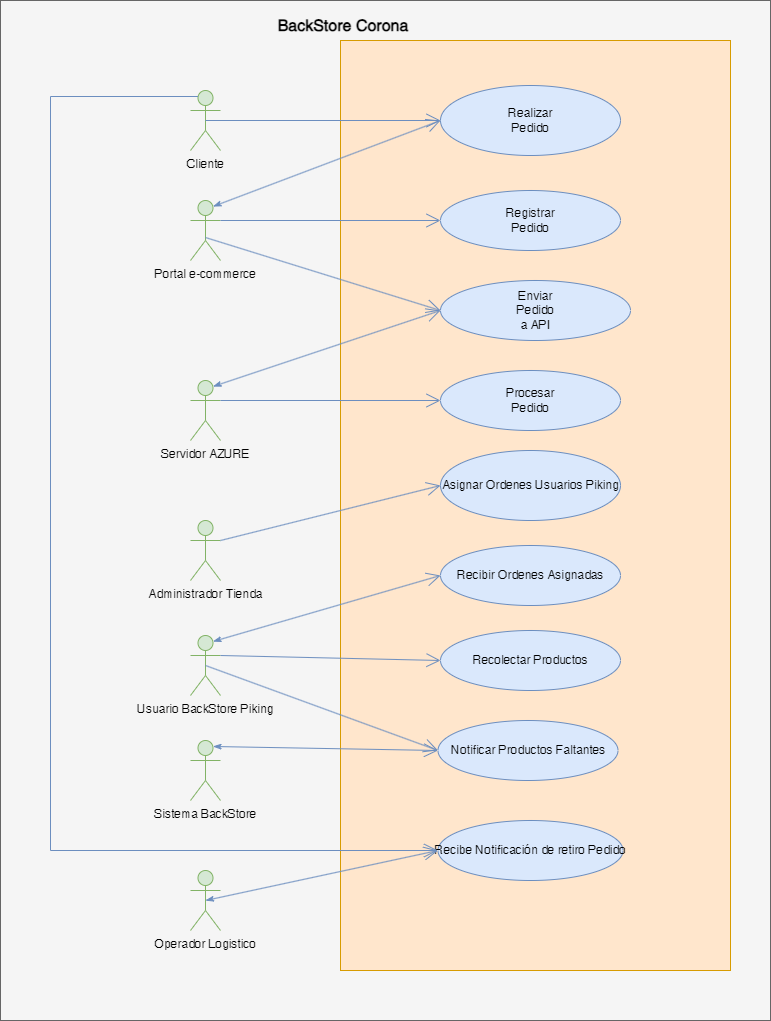

The diagram above was exported from draw.io. Its source (the exported page's mxGraphModel, read from the mxfile embedded in the PNG):
<mxGraphModel dx="2261" dy="772" grid="1" gridSize="10" guides="1" tooltips="1" connect="1" arrows="1" fold="1" page="1" pageScale="1" pageWidth="827" pageHeight="1169" math="0" shadow="0">
  <root>
    <mxCell id="0" />
    <mxCell id="1" parent="0" />
    <mxCell id="9vnd_WAR0S_nryFqIQmw-5" value="" style="html=1;whiteSpace=wrap;fillColor=#f5f5f5;fontColor=#333333;strokeColor=#666666;" parent="1" vertex="1">
      <mxGeometry x="-780" y="30" width="770" height="1020" as="geometry" />
    </mxCell>
    <mxCell id="VYdd0FuLGQaMi21T49oP-1" value="" style="html=1;whiteSpace=wrap;fillColor=#ffe6cc;strokeColor=#d79b00;" parent="1" vertex="1">
      <mxGeometry x="-440" y="70" width="390" height="930" as="geometry" />
    </mxCell>
    <mxCell id="VYdd0FuLGQaMi21T49oP-2" value="Cliente" style="shape=umlActor;verticalLabelPosition=bottom;verticalAlign=top;html=1;fillColor=#d5e8d4;strokeColor=#82b366;" parent="1" vertex="1">
      <mxGeometry x="-590" y="120" width="30" height="60" as="geometry" />
    </mxCell>
    <mxCell id="VYdd0FuLGQaMi21T49oP-3" value="&lt;span style=&quot;white-space: normal;&quot;&gt;Realizar Pedido&lt;/span&gt;" style="shape=ellipse;container=1;horizontal=1;horizontalStack=0;resizeParent=1;resizeParentMax=0;resizeLast=0;html=1;dashed=0;collapsible=0;fillColor=#dae8fc;strokeColor=#6c8ebf;" parent="1" vertex="1">
      <mxGeometry x="-340" y="115" width="180" height="70" as="geometry" />
    </mxCell>
    <mxCell id="VYdd0FuLGQaMi21T49oP-8" value="" style="endArrow=open;endFill=1;endSize=12;html=1;rounded=0;entryX=0;entryY=0.5;entryDx=0;entryDy=0;exitX=0.5;exitY=0.5;exitDx=0;exitDy=0;exitPerimeter=0;fillColor=#dae8fc;strokeColor=#6c8ebf;" parent="1" source="VYdd0FuLGQaMi21T49oP-2" target="VYdd0FuLGQaMi21T49oP-3" edge="1">
      <mxGeometry width="160" relative="1" as="geometry">
        <mxPoint x="-550" y="150" as="sourcePoint" />
        <mxPoint x="-340" y="157.5" as="targetPoint" />
      </mxGeometry>
    </mxCell>
    <mxCell id="VYdd0FuLGQaMi21T49oP-9" value="Portal e-commerce" style="shape=umlActor;verticalLabelPosition=bottom;verticalAlign=top;html=1;fillColor=#d5e8d4;strokeColor=#82b366;" parent="1" vertex="1">
      <mxGeometry x="-590" y="230" width="30" height="60" as="geometry" />
    </mxCell>
    <mxCell id="VYdd0FuLGQaMi21T49oP-11" value="" style="endArrow=open;endFill=0;endSize=12;html=1;rounded=0;exitX=0.75;exitY=0.1;exitDx=0;exitDy=0;exitPerimeter=0;fillColor=#dae8fc;strokeColor=#6c8ebf;entryX=0;entryY=0.5;entryDx=0;entryDy=0;startArrow=classicThin;startFill=1;" parent="1" source="VYdd0FuLGQaMi21T49oP-9" target="VYdd0FuLGQaMi21T49oP-3" edge="1">
      <mxGeometry width="160" relative="1" as="geometry">
        <mxPoint x="-540" y="280" as="sourcePoint" />
        <mxPoint x="-323" y="172" as="targetPoint" />
      </mxGeometry>
    </mxCell>
    <mxCell id="VYdd0FuLGQaMi21T49oP-12" value="&lt;span style=&quot;white-space: normal;&quot;&gt;Registrar Pedido&lt;/span&gt;" style="shape=ellipse;container=1;horizontal=1;horizontalStack=0;resizeParent=1;resizeParentMax=0;resizeLast=0;html=1;dashed=0;collapsible=0;fillColor=#dae8fc;strokeColor=#6c8ebf;" parent="1" vertex="1">
      <mxGeometry x="-340" y="220" width="180" height="60" as="geometry" />
    </mxCell>
    <mxCell id="VYdd0FuLGQaMi21T49oP-13" value="" style="endArrow=open;endFill=1;endSize=12;html=1;rounded=0;entryX=0;entryY=0.5;entryDx=0;entryDy=0;exitX=1;exitY=0.3333333333333333;exitDx=0;exitDy=0;exitPerimeter=0;fillColor=#dae8fc;strokeColor=#6c8ebf;" parent="1" source="VYdd0FuLGQaMi21T49oP-9" target="VYdd0FuLGQaMi21T49oP-12" edge="1">
      <mxGeometry width="160" relative="1" as="geometry">
        <mxPoint x="-530" y="290" as="sourcePoint" />
        <mxPoint x="-330" y="214" as="targetPoint" />
      </mxGeometry>
    </mxCell>
    <mxCell id="VYdd0FuLGQaMi21T49oP-14" value="&lt;span style=&quot;white-space: normal;&quot;&gt;Enviar Pedido a API&lt;/span&gt;" style="shape=ellipse;container=1;horizontal=1;horizontalStack=0;resizeParent=1;resizeParentMax=0;resizeLast=0;html=1;dashed=0;collapsible=0;fillColor=#dae8fc;strokeColor=#6c8ebf;" parent="1" vertex="1">
      <mxGeometry x="-340" y="310" width="190" height="60" as="geometry" />
    </mxCell>
    <mxCell id="VYdd0FuLGQaMi21T49oP-15" value="Servidor AZURE" style="shape=umlActor;verticalLabelPosition=bottom;verticalAlign=top;html=1;fillColor=#d5e8d4;strokeColor=#82b366;" parent="1" vertex="1">
      <mxGeometry x="-590" y="410" width="30" height="60" as="geometry" />
    </mxCell>
    <mxCell id="VYdd0FuLGQaMi21T49oP-18" value="" style="endArrow=open;endFill=1;endSize=12;html=1;rounded=0;exitX=0.75;exitY=0.1;exitDx=0;exitDy=0;exitPerimeter=0;fillColor=#dae8fc;strokeColor=#6c8ebf;entryX=0;entryY=0.5;entryDx=0;entryDy=0;startArrow=classicThin;startFill=1;" parent="1" source="VYdd0FuLGQaMi21T49oP-15" target="VYdd0FuLGQaMi21T49oP-14" edge="1">
      <mxGeometry width="160" relative="1" as="geometry">
        <mxPoint x="-540" y="391" as="sourcePoint" />
        <mxPoint x="-324" y="366" as="targetPoint" />
      </mxGeometry>
    </mxCell>
    <mxCell id="VYdd0FuLGQaMi21T49oP-21" value="&lt;span style=&quot;white-space: normal;&quot;&gt;Procesar Pedido&lt;/span&gt;" style="shape=ellipse;container=1;horizontal=1;horizontalStack=0;resizeParent=1;resizeParentMax=0;resizeLast=0;html=1;dashed=0;collapsible=0;fillColor=#dae8fc;strokeColor=#6c8ebf;" parent="1" vertex="1">
      <mxGeometry x="-340" y="400" width="180" height="60" as="geometry" />
    </mxCell>
    <mxCell id="VYdd0FuLGQaMi21T49oP-22" value="" style="endArrow=open;endFill=1;endSize=12;html=1;rounded=0;entryX=0;entryY=0.5;entryDx=0;entryDy=0;exitX=1;exitY=0.3333333333333333;exitDx=0;exitDy=0;exitPerimeter=0;fillColor=#dae8fc;strokeColor=#6c8ebf;" parent="1" source="VYdd0FuLGQaMi21T49oP-15" target="VYdd0FuLGQaMi21T49oP-21" edge="1">
      <mxGeometry width="160" relative="1" as="geometry">
        <mxPoint x="-520" y="420" as="sourcePoint" />
        <mxPoint x="-287" y="344" as="targetPoint" />
      </mxGeometry>
    </mxCell>
    <mxCell id="VYdd0FuLGQaMi21T49oP-23" value="" style="endArrow=open;endFill=1;endSize=12;html=1;rounded=0;entryX=0;entryY=0.5;entryDx=0;entryDy=0;exitX=0.5;exitY=0.617;exitDx=0;exitDy=0;exitPerimeter=0;fillColor=#dae8fc;strokeColor=#6c8ebf;" parent="1" source="VYdd0FuLGQaMi21T49oP-9" target="VYdd0FuLGQaMi21T49oP-14" edge="1">
      <mxGeometry width="160" relative="1" as="geometry">
        <mxPoint x="-530" y="300" as="sourcePoint" />
        <mxPoint x="-370" y="300" as="targetPoint" />
      </mxGeometry>
    </mxCell>
    <mxCell id="VYdd0FuLGQaMi21T49oP-24" value="Administrador Tienda" style="shape=umlActor;verticalLabelPosition=bottom;verticalAlign=top;html=1;fillColor=#d5e8d4;strokeColor=#82b366;" parent="1" vertex="1">
      <mxGeometry x="-590" y="550" width="30" height="60" as="geometry" />
    </mxCell>
    <mxCell id="VYdd0FuLGQaMi21T49oP-25" value="Asignar Ordenes Usuarios Piking" style="shape=ellipse;container=1;horizontal=1;horizontalStack=0;resizeParent=1;resizeParentMax=0;resizeLast=0;html=1;dashed=0;collapsible=0;fillColor=#dae8fc;strokeColor=#6c8ebf;" parent="1" vertex="1">
      <mxGeometry x="-340" y="480" width="180" height="70" as="geometry" />
    </mxCell>
    <mxCell id="VYdd0FuLGQaMi21T49oP-26" value="Usuario BackStore Piking" style="shape=umlActor;verticalLabelPosition=bottom;verticalAlign=top;html=1;fillColor=#d5e8d4;strokeColor=#82b366;" parent="1" vertex="1">
      <mxGeometry x="-590" y="665" width="30" height="60" as="geometry" />
    </mxCell>
    <mxCell id="VYdd0FuLGQaMi21T49oP-27" value="" style="endArrow=open;endFill=1;endSize=12;html=1;rounded=0;entryX=0;entryY=0.5;entryDx=0;entryDy=0;exitX=1;exitY=0.3333333333333333;exitDx=0;exitDy=0;exitPerimeter=0;fillColor=#dae8fc;strokeColor=#6c8ebf;" parent="1" source="VYdd0FuLGQaMi21T49oP-24" target="VYdd0FuLGQaMi21T49oP-25" edge="1">
      <mxGeometry width="160" relative="1" as="geometry">
        <mxPoint x="-550" y="490" as="sourcePoint" />
        <mxPoint x="-390" y="490" as="targetPoint" />
      </mxGeometry>
    </mxCell>
    <mxCell id="VYdd0FuLGQaMi21T49oP-28" value="Recibir Ordenes Asignadas" style="shape=ellipse;container=1;horizontal=1;horizontalStack=0;resizeParent=1;resizeParentMax=0;resizeLast=0;html=1;dashed=0;collapsible=0;fillColor=#dae8fc;strokeColor=#6c8ebf;" parent="1" vertex="1">
      <mxGeometry x="-340" y="575" width="180" height="60" as="geometry" />
    </mxCell>
    <mxCell id="VYdd0FuLGQaMi21T49oP-29" value="" style="endArrow=open;endFill=1;endSize=12;html=1;rounded=0;entryX=0;entryY=0.5;entryDx=0;entryDy=0;exitX=0.75;exitY=0.1;exitDx=0;exitDy=0;exitPerimeter=0;fillColor=#dae8fc;strokeColor=#6c8ebf;startArrow=classicThin;startFill=1;" parent="1" source="VYdd0FuLGQaMi21T49oP-26" target="VYdd0FuLGQaMi21T49oP-28" edge="1">
      <mxGeometry width="160" relative="1" as="geometry">
        <mxPoint x="-560" y="600" as="sourcePoint" />
        <mxPoint x="-400" y="600" as="targetPoint" />
      </mxGeometry>
    </mxCell>
    <mxCell id="VYdd0FuLGQaMi21T49oP-30" value="Recolectar Productos" style="shape=ellipse;container=1;horizontal=1;horizontalStack=0;resizeParent=1;resizeParentMax=0;resizeLast=0;html=1;dashed=0;collapsible=0;fillColor=#dae8fc;strokeColor=#6c8ebf;" parent="1" vertex="1">
      <mxGeometry x="-340" y="660" width="180" height="60" as="geometry" />
    </mxCell>
    <mxCell id="VYdd0FuLGQaMi21T49oP-31" value="Sistema BackStore" style="shape=umlActor;verticalLabelPosition=bottom;verticalAlign=top;html=1;fillColor=#d5e8d4;strokeColor=#82b366;" parent="1" vertex="1">
      <mxGeometry x="-590" y="770" width="30" height="60" as="geometry" />
    </mxCell>
    <mxCell id="VYdd0FuLGQaMi21T49oP-32" value="" style="endArrow=open;endFill=1;endSize=12;html=1;rounded=0;entryX=0;entryY=0.5;entryDx=0;entryDy=0;exitX=1;exitY=0.3333333333333333;exitDx=0;exitDy=0;exitPerimeter=0;fillColor=#dae8fc;strokeColor=#6c8ebf;" parent="1" source="VYdd0FuLGQaMi21T49oP-26" target="VYdd0FuLGQaMi21T49oP-30" edge="1">
      <mxGeometry width="160" relative="1" as="geometry">
        <mxPoint x="-540" y="610" as="sourcePoint" />
        <mxPoint x="-380" y="610" as="targetPoint" />
      </mxGeometry>
    </mxCell>
    <mxCell id="VYdd0FuLGQaMi21T49oP-33" value="Notificar Productos Faltantes" style="shape=ellipse;container=1;horizontal=1;horizontalStack=0;resizeParent=1;resizeParentMax=0;resizeLast=0;html=1;dashed=0;collapsible=0;fillColor=#dae8fc;strokeColor=#6c8ebf;" parent="1" vertex="1">
      <mxGeometry x="-342.5" y="750" width="180" height="60" as="geometry" />
    </mxCell>
    <mxCell id="VYdd0FuLGQaMi21T49oP-35" value="" style="endArrow=open;endFill=1;endSize=12;html=1;rounded=0;entryX=0;entryY=0.5;entryDx=0;entryDy=0;exitX=0.5;exitY=0.5;exitDx=0;exitDy=0;exitPerimeter=0;fillColor=#dae8fc;strokeColor=#6c8ebf;" parent="1" source="VYdd0FuLGQaMi21T49oP-26" target="VYdd0FuLGQaMi21T49oP-33" edge="1">
      <mxGeometry width="160" relative="1" as="geometry">
        <mxPoint x="-550" y="710" as="sourcePoint" />
        <mxPoint x="-390" y="710" as="targetPoint" />
      </mxGeometry>
    </mxCell>
    <mxCell id="VYdd0FuLGQaMi21T49oP-36" value="" style="endArrow=open;endFill=1;endSize=12;html=1;rounded=0;entryX=0;entryY=0.5;entryDx=0;entryDy=0;exitX=0.75;exitY=0.1;exitDx=0;exitDy=0;exitPerimeter=0;fillColor=#dae8fc;strokeColor=#6c8ebf;startArrow=classicThin;startFill=1;" parent="1" source="VYdd0FuLGQaMi21T49oP-31" target="VYdd0FuLGQaMi21T49oP-33" edge="1">
      <mxGeometry width="160" relative="1" as="geometry">
        <mxPoint x="-520" y="710" as="sourcePoint" />
        <mxPoint x="-360" y="710" as="targetPoint" />
      </mxGeometry>
    </mxCell>
    <mxCell id="VYdd0FuLGQaMi21T49oP-37" value="Recibe Notificación de retiro Pedido" style="shape=ellipse;container=1;horizontal=1;horizontalStack=0;resizeParent=1;resizeParentMax=0;resizeLast=0;html=1;dashed=0;collapsible=0;fillColor=#dae8fc;strokeColor=#6c8ebf;" parent="1" vertex="1">
      <mxGeometry x="-342.5" y="850" width="185" height="60" as="geometry" />
    </mxCell>
    <mxCell id="VYdd0FuLGQaMi21T49oP-38" value="" style="endArrow=open;endFill=1;endSize=12;html=1;rounded=0;exitX=0.25;exitY=0.1;exitDx=0;exitDy=0;exitPerimeter=0;entryX=0;entryY=0.5;entryDx=0;entryDy=0;fillColor=#dae8fc;strokeColor=#6c8ebf;" parent="1" source="VYdd0FuLGQaMi21T49oP-2" target="VYdd0FuLGQaMi21T49oP-37" edge="1">
      <mxGeometry width="160" relative="1" as="geometry">
        <mxPoint x="-790" y="270" as="sourcePoint" />
        <mxPoint x="-730" y="850" as="targetPoint" />
        <Array as="points">
          <mxPoint x="-730" y="126" />
          <mxPoint x="-730" y="880" />
        </Array>
      </mxGeometry>
    </mxCell>
    <mxCell id="VYdd0FuLGQaMi21T49oP-39" value="Operador Logistico" style="shape=umlActor;verticalLabelPosition=bottom;verticalAlign=top;html=1;fillColor=#d5e8d4;strokeColor=#82b366;" parent="1" vertex="1">
      <mxGeometry x="-590" y="900" width="30" height="60" as="geometry" />
    </mxCell>
    <mxCell id="VYdd0FuLGQaMi21T49oP-40" value="" style="endArrow=open;endFill=1;endSize=12;html=1;rounded=0;entryX=0;entryY=0.5;entryDx=0;entryDy=0;fillColor=#dae8fc;strokeColor=#6c8ebf;exitX=0.5;exitY=0.5;exitDx=0;exitDy=0;exitPerimeter=0;startArrow=classicThin;startFill=1;" parent="1" source="VYdd0FuLGQaMi21T49oP-39" target="VYdd0FuLGQaMi21T49oP-37" edge="1">
      <mxGeometry width="160" relative="1" as="geometry">
        <mxPoint x="-530" y="840" as="sourcePoint" />
        <mxPoint x="-370" y="840" as="targetPoint" />
      </mxGeometry>
    </mxCell>
    <mxCell id="VYdd0FuLGQaMi21T49oP-41" value="&lt;div style=&quot;text-align: justify;&quot;&gt;&lt;span style=&quot;font-size: 16px;&quot;&gt;&lt;b&gt;BackStore Corona&lt;/b&gt;&lt;/span&gt;&lt;/div&gt;" style="text;html=1;align=center;verticalAlign=middle;whiteSpace=wrap;rounded=0;" parent="1" vertex="1">
      <mxGeometry x="-632" y="40" width="390" height="30" as="geometry" />
    </mxCell>
  </root>
</mxGraphModel>